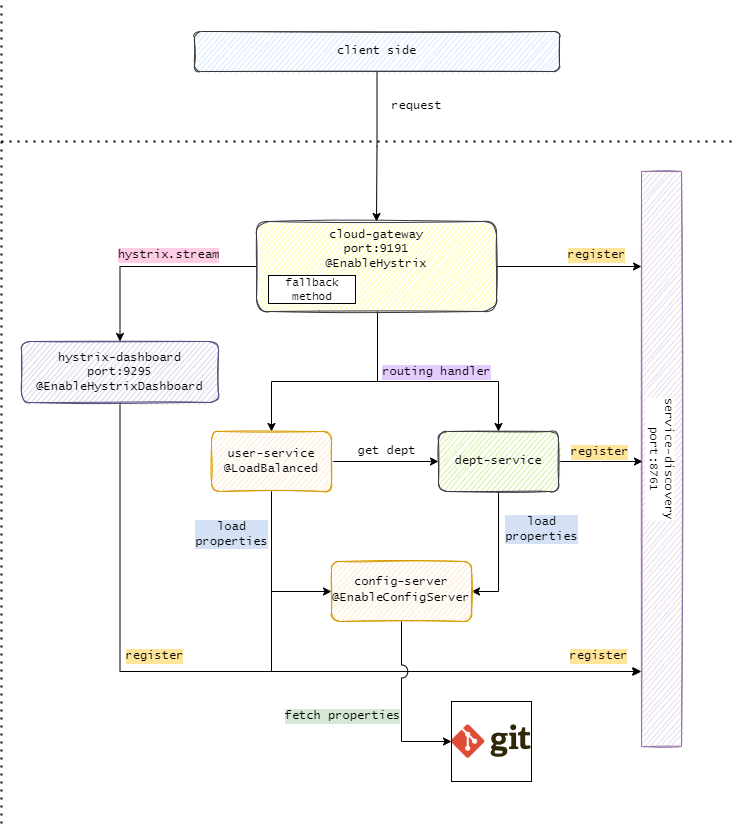

The diagram above was exported from draw.io. Its source (the exported page's mxGraphModel, read from the mxfile embedded in the PNG):
<mxGraphModel dx="572" dy="705" grid="1" gridSize="10" guides="1" tooltips="1" connect="1" arrows="1" fold="1" page="1" pageScale="1" pageWidth="850" pageHeight="1100" background="#FFFFFF" math="0" shadow="0">
  <root>
    <mxCell id="0" />
    <mxCell id="1" parent="0" />
    <mxCell id="7kKSXr_9rSva4Pn599E9-11" value="&lt;div style=&quot;&quot;&gt;service-discovery&lt;br&gt;&lt;/div&gt;&lt;div style=&quot;&quot;&gt;port:8761&lt;/div&gt;" style="rounded=0;whiteSpace=wrap;html=1;labelBackgroundColor=default;labelBorderColor=none;fontFamily=Lucida Console;fontSize=12;horizontal=0;direction=west;flipH=0;flipV=0;labelPosition=center;verticalLabelPosition=middle;align=center;verticalAlign=middle;rotation=-180;fillColor=#e1d5e7;strokeColor=#9673a6;sketch=1;" parent="1" vertex="1">
      <mxGeometry x="1560" y="310" width="40" height="575" as="geometry" />
    </mxCell>
    <mxCell id="7kKSXr_9rSva4Pn599E9-13" value="" style="edgeStyle=orthogonalEdgeStyle;rounded=0;orthogonalLoop=1;jettySize=auto;html=1;fontFamily=Lucida Console;fontSize=12;fontColor=default;entryX=0.02;entryY=0.15;entryDx=0;entryDy=0;entryPerimeter=0;" parent="1" source="7kKSXr_9rSva4Pn599E9-12" edge="1">
      <mxGeometry relative="1" as="geometry">
        <mxPoint x="1560" y="405" as="targetPoint" />
      </mxGeometry>
    </mxCell>
    <mxCell id="7kKSXr_9rSva4Pn599E9-22" style="edgeStyle=orthogonalEdgeStyle;rounded=0;orthogonalLoop=1;jettySize=auto;html=1;entryX=0.5;entryY=0;entryDx=0;entryDy=0;fontFamily=Lucida Console;fontSize=12;fontColor=default;" parent="1" source="7kKSXr_9rSva4Pn599E9-12" target="7kKSXr_9rSva4Pn599E9-16" edge="1">
      <mxGeometry relative="1" as="geometry">
        <Array as="points">
          <mxPoint x="1296" y="520" />
          <mxPoint x="1190" y="520" />
        </Array>
      </mxGeometry>
    </mxCell>
    <mxCell id="7kKSXr_9rSva4Pn599E9-23" style="edgeStyle=orthogonalEdgeStyle;rounded=0;orthogonalLoop=1;jettySize=auto;html=1;entryX=0.5;entryY=0;entryDx=0;entryDy=0;fontFamily=Lucida Console;fontSize=12;fontColor=default;" parent="1" source="7kKSXr_9rSva4Pn599E9-12" target="7kKSXr_9rSva4Pn599E9-17" edge="1">
      <mxGeometry relative="1" as="geometry">
        <Array as="points">
          <mxPoint x="1296" y="520" />
          <mxPoint x="1417" y="520" />
        </Array>
      </mxGeometry>
    </mxCell>
    <mxCell id="7kKSXr_9rSva4Pn599E9-28" style="edgeStyle=orthogonalEdgeStyle;rounded=0;orthogonalLoop=1;jettySize=auto;html=1;fontFamily=Lucida Console;fontSize=12;fontColor=default;" parent="1" source="7kKSXr_9rSva4Pn599E9-12" target="7kKSXr_9rSva4Pn599E9-25" edge="1">
      <mxGeometry relative="1" as="geometry" />
    </mxCell>
    <mxCell id="7kKSXr_9rSva4Pn599E9-12" value="&lt;div&gt;cloud-gateway &lt;br&gt;&lt;/div&gt;&lt;div&gt;port:9191&lt;/div&gt;&lt;div&gt;@EnableHystrix&lt;br&gt;&lt;/div&gt;" style="rounded=1;whiteSpace=wrap;html=1;fillColor=#ffff88;strokeColor=#36393d;sketch=1;horizontal=1;verticalAlign=top;fontFamily=Lucida Console;" parent="1" vertex="1">
      <mxGeometry x="1175" y="360" width="240" height="90" as="geometry" />
    </mxCell>
    <mxCell id="7kKSXr_9rSva4Pn599E9-14" value="register" style="text;html=1;align=center;verticalAlign=middle;resizable=0;points=[];autosize=1;strokeColor=none;fillColor=none;labelBackgroundColor=#FFE599;fontFamily=Lucida Console;" parent="1" vertex="1">
      <mxGeometry x="1475" y="379" width="80" height="30" as="geometry" />
    </mxCell>
    <mxCell id="7kKSXr_9rSva4Pn599E9-15" value="fallback method" style="rounded=0;whiteSpace=wrap;html=1;labelBackgroundColor=default;labelBorderColor=default;fillStyle=solid;fontColor=default;strokeWidth=1;fillColor=#FFFFFF;fontSize=11;fontFamily=Lucida Console;strokeColor=none;" parent="1" vertex="1">
      <mxGeometry x="1186" y="415" width="90" height="25" as="geometry" />
    </mxCell>
    <mxCell id="7kKSXr_9rSva4Pn599E9-18" style="edgeStyle=orthogonalEdgeStyle;rounded=0;orthogonalLoop=1;jettySize=auto;html=1;fontFamily=Lucida Console;fontSize=12;fontColor=default;" parent="1" source="7kKSXr_9rSva4Pn599E9-16" edge="1">
      <mxGeometry relative="1" as="geometry">
        <mxPoint x="1560" y="810" as="targetPoint" />
        <Array as="points">
          <mxPoint x="1190" y="810" />
          <mxPoint x="1560" y="810" />
        </Array>
      </mxGeometry>
    </mxCell>
    <mxCell id="7kKSXr_9rSva4Pn599E9-35" value="" style="edgeStyle=orthogonalEdgeStyle;rounded=0;orthogonalLoop=1;jettySize=auto;html=1;fontFamily=Lucida Console;fontSize=12;fontColor=#000000;" parent="1" source="7kKSXr_9rSva4Pn599E9-16" target="7kKSXr_9rSva4Pn599E9-17" edge="1">
      <mxGeometry relative="1" as="geometry" />
    </mxCell>
    <mxCell id="7kKSXr_9rSva4Pn599E9-41" style="edgeStyle=orthogonalEdgeStyle;rounded=0;orthogonalLoop=1;jettySize=auto;html=1;entryX=0;entryY=0.5;entryDx=0;entryDy=0;fontFamily=Lucida Console;fontSize=12;fontColor=#000000;" parent="1" source="7kKSXr_9rSva4Pn599E9-16" target="7kKSXr_9rSva4Pn599E9-40" edge="1">
      <mxGeometry relative="1" as="geometry" />
    </mxCell>
    <mxCell id="7kKSXr_9rSva4Pn599E9-16" value="&lt;div&gt;user-service&lt;/div&gt;@LoadBalanced" style="rounded=1;whiteSpace=wrap;html=1;sketch=1;fillColor=#ffe6cc;strokeColor=#d79b00;fontFamily=Lucida Console;" parent="1" vertex="1">
      <mxGeometry x="1130" y="570" width="120" height="60" as="geometry" />
    </mxCell>
    <mxCell id="7kKSXr_9rSva4Pn599E9-19" value="" style="edgeStyle=orthogonalEdgeStyle;rounded=0;orthogonalLoop=1;jettySize=auto;html=1;fontFamily=Lucida Console;fontSize=12;fontColor=default;" parent="1" source="7kKSXr_9rSva4Pn599E9-17" edge="1">
      <mxGeometry relative="1" as="geometry">
        <mxPoint x="1561" y="600" as="targetPoint" />
        <Array as="points">
          <mxPoint x="1519" y="600" />
        </Array>
      </mxGeometry>
    </mxCell>
    <mxCell id="7kKSXr_9rSva4Pn599E9-42" style="edgeStyle=orthogonalEdgeStyle;rounded=0;orthogonalLoop=1;jettySize=auto;html=1;entryX=1;entryY=0.5;entryDx=0;entryDy=0;fontFamily=Lucida Console;fontSize=12;fontColor=#000000;" parent="1" source="7kKSXr_9rSva4Pn599E9-17" target="7kKSXr_9rSva4Pn599E9-40" edge="1">
      <mxGeometry relative="1" as="geometry" />
    </mxCell>
    <mxCell id="7kKSXr_9rSva4Pn599E9-17" value="dept-service" style="rounded=1;whiteSpace=wrap;html=1;sketch=1;fillColor=#cdeb8b;strokeColor=#36393d;fontFamily=Lucida Console;" parent="1" vertex="1">
      <mxGeometry x="1357" y="570" width="120" height="60" as="geometry" />
    </mxCell>
    <mxCell id="7kKSXr_9rSva4Pn599E9-20" value="register" style="text;html=1;align=center;verticalAlign=middle;resizable=0;points=[];autosize=1;strokeColor=none;fillColor=none;labelBackgroundColor=#FFE599;fontFamily=Lucida Console;" parent="1" vertex="1">
      <mxGeometry x="1478" y="576" width="80" height="30" as="geometry" />
    </mxCell>
    <mxCell id="7kKSXr_9rSva4Pn599E9-21" value="register" style="text;html=1;align=center;verticalAlign=middle;resizable=0;points=[];autosize=1;strokeColor=none;fillColor=none;labelBackgroundColor=#FFE599;fontFamily=Lucida Console;" parent="1" vertex="1">
      <mxGeometry x="1477" y="780" width="80" height="30" as="geometry" />
    </mxCell>
    <mxCell id="7kKSXr_9rSva4Pn599E9-24" value="routing handler" style="text;html=1;align=center;verticalAlign=middle;resizable=0;points=[];autosize=1;labelBackgroundColor=#E5CCFF;fontFamily=Lucida Console;" parent="1" vertex="1">
      <mxGeometry x="1290" y="495.5" width="130" height="30" as="geometry" />
    </mxCell>
    <mxCell id="7kKSXr_9rSva4Pn599E9-26" style="edgeStyle=orthogonalEdgeStyle;rounded=0;orthogonalLoop=1;jettySize=auto;html=1;fontFamily=Lucida Console;fontSize=12;fontColor=default;jumpStyle=arc;jumpSize=17;" parent="1" source="7kKSXr_9rSva4Pn599E9-25" edge="1">
      <mxGeometry relative="1" as="geometry">
        <mxPoint x="1559" y="810" as="targetPoint" />
        <Array as="points">
          <mxPoint x="1039" y="810" />
          <mxPoint x="1559" y="810" />
        </Array>
      </mxGeometry>
    </mxCell>
    <mxCell id="7kKSXr_9rSva4Pn599E9-25" value="&lt;div&gt;hystrix-dashboard&lt;/div&gt;&lt;div&gt;port:9295&lt;span style=&quot;&quot;&gt;&lt;br&gt;&lt;/span&gt;&lt;/div&gt;&lt;div&gt;&lt;span style=&quot;&quot;&gt;@EnableHystrixDashboard&lt;/span&gt;&lt;/div&gt;" style="rounded=1;whiteSpace=wrap;html=1;sketch=1;fillColor=#d0cee2;labelBackgroundColor=none;fontFamily=Lucida Console;strokeColor=#56517e;" parent="1" vertex="1">
      <mxGeometry x="940" y="480" width="197" height="61" as="geometry" />
    </mxCell>
    <mxCell id="7kKSXr_9rSva4Pn599E9-27" value="register" style="text;html=1;align=center;verticalAlign=middle;resizable=0;points=[];autosize=1;strokeColor=none;fillColor=none;labelBackgroundColor=#FFE599;fontFamily=Lucida Console;" parent="1" vertex="1">
      <mxGeometry x="1033" y="780" width="80" height="30" as="geometry" />
    </mxCell>
    <mxCell id="7kKSXr_9rSva4Pn599E9-29" value="hystrix.stream" style="text;html=1;align=center;verticalAlign=middle;resizable=0;points=[];autosize=1;strokeColor=none;fillColor=none;fontSize=12;fontColor=default;labelBackgroundColor=#FFCCE6;fontFamily=Lucida Console;" parent="1" vertex="1">
      <mxGeometry x="1027" y="379" width="120" height="30" as="geometry" />
    </mxCell>
    <mxCell id="7kKSXr_9rSva4Pn599E9-31" value="" style="endArrow=none;dashed=1;html=1;dashPattern=1 3;strokeWidth=2;rounded=0;fontFamily=Lucida Console;fontSize=12;fontColor=default;" parent="1" edge="1">
      <mxGeometry width="50" height="50" relative="1" as="geometry">
        <mxPoint x="920" y="280" as="sourcePoint" />
        <mxPoint x="1650" y="280" as="targetPoint" />
      </mxGeometry>
    </mxCell>
    <mxCell id="7kKSXr_9rSva4Pn599E9-33" style="edgeStyle=orthogonalEdgeStyle;rounded=0;orthogonalLoop=1;jettySize=auto;html=1;entryX=0.5;entryY=0;entryDx=0;entryDy=0;fontFamily=Lucida Console;fontSize=12;fontColor=default;" parent="1" source="7kKSXr_9rSva4Pn599E9-32" target="7kKSXr_9rSva4Pn599E9-12" edge="1">
      <mxGeometry relative="1" as="geometry" />
    </mxCell>
    <mxCell id="7kKSXr_9rSva4Pn599E9-32" value="client side" style="rounded=1;whiteSpace=wrap;html=1;sketch=1;fontFamily=Lucida Console;fillColor=#cce5ff;strokeColor=#36393d;" parent="1" vertex="1">
      <mxGeometry x="1113" y="170" width="365" height="40" as="geometry" />
    </mxCell>
    <mxCell id="7kKSXr_9rSva4Pn599E9-34" value="request" style="text;html=1;align=center;verticalAlign=middle;resizable=0;points=[];autosize=1;strokeColor=none;fillColor=none;labelBackgroundColor=default;fontFamily=Lucida Console;" parent="1" vertex="1">
      <mxGeometry x="1300" y="230" width="70" height="30" as="geometry" />
    </mxCell>
    <mxCell id="7kKSXr_9rSva4Pn599E9-38" value="get dept" style="text;html=1;align=center;verticalAlign=middle;resizable=0;points=[];autosize=1;strokeColor=none;fillColor=none;fontFamily=Lucida Console;" parent="1" vertex="1">
      <mxGeometry x="1265" y="575" width="80" height="30" as="geometry" />
    </mxCell>
    <mxCell id="truinjGcAoVOmySAoUIB-1" value="" style="edgeStyle=orthogonalEdgeStyle;rounded=0;jumpStyle=arc;jumpSize=13;orthogonalLoop=1;jettySize=auto;html=1;" edge="1" parent="1" source="7kKSXr_9rSva4Pn599E9-40" target="7kKSXr_9rSva4Pn599E9-43">
      <mxGeometry relative="1" as="geometry">
        <Array as="points">
          <mxPoint x="1320" y="880" />
        </Array>
      </mxGeometry>
    </mxCell>
    <mxCell id="7kKSXr_9rSva4Pn599E9-40" value="&lt;div style=&quot;font-size: 12px;&quot;&gt;config-server&lt;div style=&quot;font-size: 12px; line-height: 19px;&quot;&gt;@&lt;span style=&quot;font-size: 12px;&quot;&gt;EnableConfigServer&lt;/span&gt;&lt;/div&gt;&lt;/div&gt;" style="rounded=1;whiteSpace=wrap;html=1;sketch=1;fillColor=#ffe6cc;strokeColor=#d79b00;fontColor=default;labelBackgroundColor=none;fontSize=12;fontFamily=Lucida Console;" parent="1" vertex="1">
      <mxGeometry x="1250" y="700" width="140" height="60" as="geometry" />
    </mxCell>
    <mxCell id="7kKSXr_9rSva4Pn599E9-43" value="" style="shape=image;verticalLabelPosition=bottom;labelBackgroundColor=default;verticalAlign=top;aspect=fixed;imageAspect=0;image=data:image/webp,(base64 omitted: 3748 chars);labelBorderColor=none;imageBorder=default;" parent="1" vertex="1">
      <mxGeometry x="1370" y="840" width="80" height="80" as="geometry" />
    </mxCell>
    <mxCell id="7kKSXr_9rSva4Pn599E9-45" value="load&lt;br&gt;properties" style="text;html=1;align=center;verticalAlign=middle;resizable=0;points=[];autosize=1;strokeColor=none;fillColor=none;fontSize=12;fontFamily=Lucida Console;fontColor=#000000;labelBackgroundColor=#D4E1F5;" parent="1" vertex="1">
      <mxGeometry x="1410" y="648" width="100" height="40" as="geometry" />
    </mxCell>
    <mxCell id="7kKSXr_9rSva4Pn599E9-46" value="load&lt;br&gt;properties" style="text;html=1;align=center;verticalAlign=middle;resizable=0;points=[];autosize=1;fontSize=12;fontFamily=Lucida Console;labelBackgroundColor=#D4E1F5;" parent="1" vertex="1">
      <mxGeometry x="1100" y="653" width="100" height="40" as="geometry" />
    </mxCell>
    <mxCell id="truinjGcAoVOmySAoUIB-6" value="&lt;span style=&quot;&quot;&gt;fetch properties&lt;/span&gt;" style="text;html=1;align=center;verticalAlign=middle;resizable=0;points=[];autosize=1;fontSize=12;fontFamily=Lucida Console;labelBackgroundColor=#D5E8D4;" vertex="1" parent="1">
      <mxGeometry x="1206" y="840" width="110" height="30" as="geometry" />
    </mxCell>
    <mxCell id="truinjGcAoVOmySAoUIB-7" value="" style="endArrow=none;dashed=1;html=1;dashPattern=1 3;strokeWidth=2;rounded=0;fontFamily=Lucida Console;fontSize=12;fontColor=default;" edge="1" parent="1">
      <mxGeometry width="50" height="50" relative="1" as="geometry">
        <mxPoint x="920" y="962" as="sourcePoint" />
        <mxPoint x="920" y="140" as="targetPoint" />
      </mxGeometry>
    </mxCell>
  </root>
</mxGraphModel>